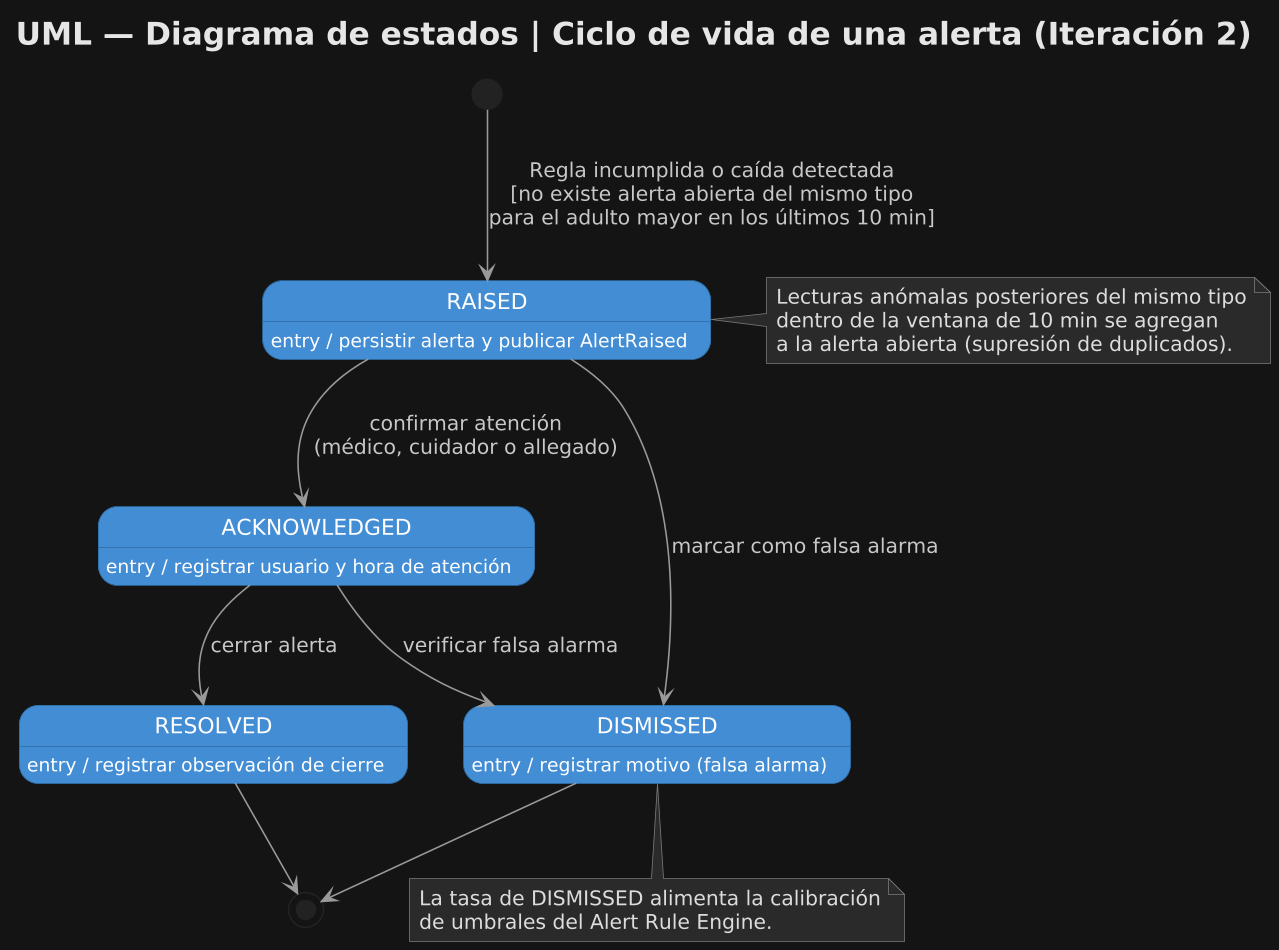

The diagram above was rendered by PlantUML. Its source (embedded in the PNG):
@startuml
title UML — Diagrama de estados | Ciclo de vida de una alerta (Iteración 2)
skinparam backgroundColor #141414
skinparam defaultFontName Arial
skinparam titleFontColor #E6E6E6
skinparam titleFontSize 20
skinparam dpi 150
skinparam ArrowColor #9A9A9A
skinparam ArrowFontColor #C8C8C8
skinparam state {
  BackgroundColor #438DD5
  BorderColor #2E6DA4
  FontColor #FFFFFF
  AttributeFontColor #FFFFFF
  StartColor #E6E6E6
  EndColor #E6E6E6
}
skinparam note {
  BackgroundColor #2A2A2A
  BorderColor #7A7A7A
  FontColor #DDDDDD
}

[*] --> RAISED : Regla incumplida o caída detectada\n[no existe alerta abierta del mismo tipo\npara el adulto mayor en los últimos 10 min]

state RAISED : entry / persistir alerta y publicar AlertRaised
state ACKNOWLEDGED : entry / registrar usuario y hora de atención
state RESOLVED : entry / registrar observación de cierre
state DISMISSED : entry / registrar motivo (falsa alarma)

RAISED --> ACKNOWLEDGED : confirmar atención\n(médico, cuidador o allegado)
RAISED --> DISMISSED : marcar como falsa alarma
ACKNOWLEDGED --> RESOLVED : cerrar alerta
ACKNOWLEDGED --> DISMISSED : verificar falsa alarma
RESOLVED --> [*]
DISMISSED --> [*]

note right of RAISED
  Lecturas anómalas posteriores del mismo tipo
  dentro de la ventana de 10 min se agregan
  a la alerta abierta (supresión de duplicados).
end note

note bottom of DISMISSED
  La tasa de DISMISSED alimenta la calibración
  de umbrales del Alert Rule Engine.
end note
@enduml